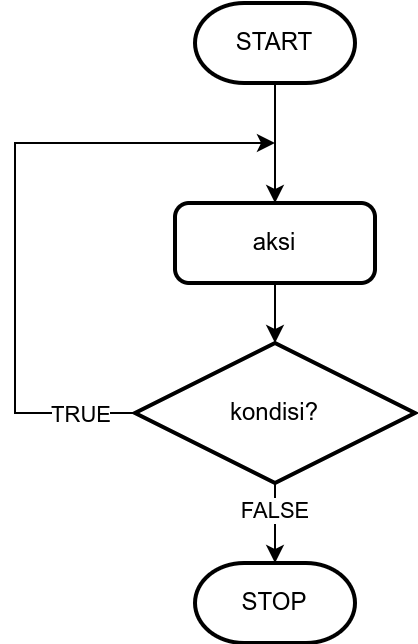

The diagram above was exported from draw.io. Its source (the exported page's mxGraphModel, read from the mxfile embedded in the PNG):
<mxGraphModel dx="1444" dy="852" grid="1" gridSize="10" guides="1" tooltips="1" connect="1" arrows="1" fold="1" page="1" pageScale="1" pageWidth="850" pageHeight="1100" math="0" shadow="0">
  <root>
    <mxCell id="0" />
    <mxCell id="1" parent="0" />
    <mxCell id="2" style="edgeStyle=orthogonalEdgeStyle;rounded=0;orthogonalLoop=1;jettySize=auto;html=1;exitX=0.5;exitY=1;exitDx=0;exitDy=0;exitPerimeter=0;entryX=0.5;entryY=0;entryDx=0;entryDy=0;" edge="1" source="3" target="11" parent="1">
      <mxGeometry relative="1" as="geometry" />
    </mxCell>
    <mxCell id="3" value="START" style="strokeWidth=2;html=1;shape=mxgraph.flowchart.terminator;whiteSpace=wrap;" vertex="1" parent="1">
      <mxGeometry x="-30" y="1140" width="80" height="40" as="geometry" />
    </mxCell>
    <mxCell id="4" style="edgeStyle=orthogonalEdgeStyle;rounded=0;orthogonalLoop=1;jettySize=auto;html=1;exitX=0;exitY=0.5;exitDx=0;exitDy=0;exitPerimeter=0;fillColor=#e51400;strokeColor=#000000;strokeWidth=1;" edge="1" source="8" parent="1">
      <mxGeometry relative="1" as="geometry">
        <mxPoint x="10" y="1210" as="targetPoint" />
        <Array as="points">
          <mxPoint x="-120" y="1345" />
          <mxPoint x="-120" y="1210" />
        </Array>
      </mxGeometry>
    </mxCell>
    <mxCell id="5" value="TRUE" style="edgeLabel;html=1;align=center;verticalAlign=middle;resizable=0;points=[];" vertex="1" connectable="0" parent="4">
      <mxGeometry x="-0.7977" y="-1" relative="1" as="geometry">
        <mxPoint x="5" y="1" as="offset" />
      </mxGeometry>
    </mxCell>
    <mxCell id="6" style="edgeStyle=orthogonalEdgeStyle;rounded=0;orthogonalLoop=1;jettySize=auto;html=1;exitX=0.5;exitY=1;exitDx=0;exitDy=0;exitPerimeter=0;entryX=0.5;entryY=0;entryDx=0;entryDy=0;entryPerimeter=0;fillColor=#008a00;strokeColor=#000000;strokeWidth=1;" edge="1" source="8" target="9" parent="1">
      <mxGeometry relative="1" as="geometry" />
    </mxCell>
    <mxCell id="7" value="FALSE" style="edgeLabel;html=1;align=center;verticalAlign=middle;resizable=0;points=[];" vertex="1" connectable="0" parent="6">
      <mxGeometry x="-0.3537" y="-1" relative="1" as="geometry">
        <mxPoint as="offset" />
      </mxGeometry>
    </mxCell>
    <mxCell id="8" value="kondisi?" style="strokeWidth=2;html=1;shape=mxgraph.flowchart.decision;whiteSpace=wrap;" vertex="1" parent="1">
      <mxGeometry x="-60" y="1310" width="140" height="70" as="geometry" />
    </mxCell>
    <mxCell id="9" value="STOP" style="strokeWidth=2;html=1;shape=mxgraph.flowchart.terminator;whiteSpace=wrap;" vertex="1" parent="1">
      <mxGeometry x="-30" y="1420" width="80" height="40" as="geometry" />
    </mxCell>
    <mxCell id="10" style="edgeStyle=orthogonalEdgeStyle;rounded=0;orthogonalLoop=1;jettySize=auto;html=1;exitX=0.5;exitY=1;exitDx=0;exitDy=0;entryX=0.5;entryY=0;entryDx=0;entryDy=0;entryPerimeter=0;" edge="1" source="11" target="8" parent="1">
      <mxGeometry relative="1" as="geometry" />
    </mxCell>
    <mxCell id="11" value="aksi" style="rounded=1;whiteSpace=wrap;html=1;absoluteArcSize=1;arcSize=14;strokeWidth=2;" vertex="1" parent="1">
      <mxGeometry x="-40" y="1240" width="100" height="40" as="geometry" />
    </mxCell>
  </root>
</mxGraphModel>